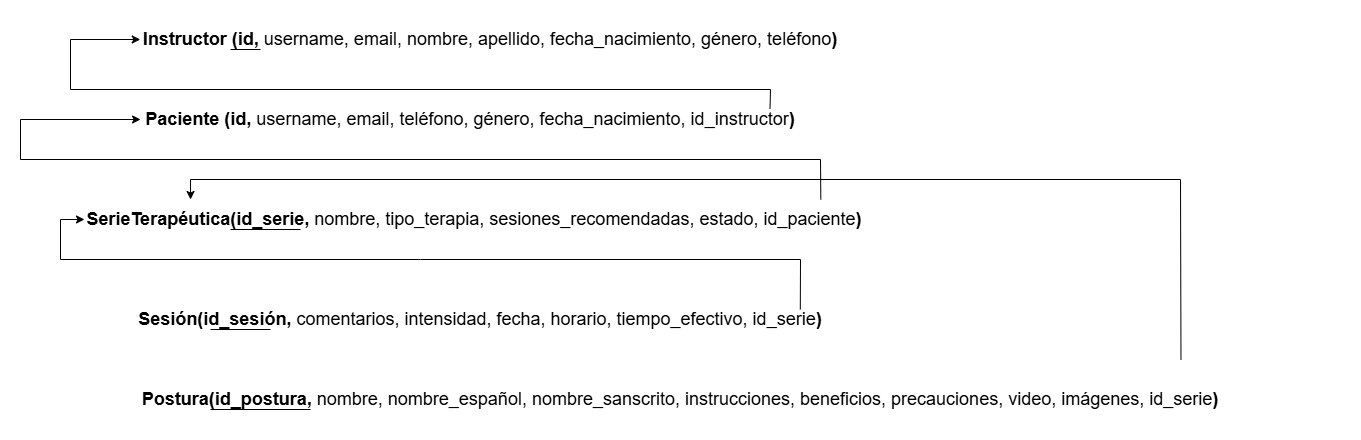

The diagram above was exported from draw.io. Its source (the exported page's mxGraphModel, read from the mxfile embedded in the PNG):
<mxGraphModel dx="2147" dy="802" grid="1" gridSize="10" guides="1" tooltips="1" connect="1" arrows="1" fold="1" page="1" pageScale="1" pageWidth="827" pageHeight="1169" math="0" shadow="0">
  <root>
    <mxCell id="0" />
    <mxCell id="1" parent="0" />
    <mxCell id="UOQHR2iymodm6oJxKCAc-1" value="&lt;font style=&quot;font-size: 18px;&quot;&gt;&lt;b&gt;Instructor (id, &lt;/b&gt;username, email, nombre, apellido, fecha_nacimiento, género, teléfono&lt;b&gt;)&lt;/b&gt;&lt;/font&gt;" style="text;html=1;align=center;verticalAlign=middle;whiteSpace=wrap;rounded=0;" vertex="1" parent="1">
      <mxGeometry x="40" y="110" width="780" height="80" as="geometry" />
    </mxCell>
    <mxCell id="UOQHR2iymodm6oJxKCAc-2" value="" style="endArrow=none;html=1;rounded=0;" edge="1" parent="1">
      <mxGeometry width="50" height="50" relative="1" as="geometry">
        <mxPoint x="170" y="160" as="sourcePoint" />
        <mxPoint x="200" y="160" as="targetPoint" />
      </mxGeometry>
    </mxCell>
    <mxCell id="UOQHR2iymodm6oJxKCAc-3" value="&lt;span style=&quot;font-size: 18px;&quot;&gt;&lt;b&gt;Paciente (id, &lt;/b&gt;username, email, teléfono, género, fecha_nacimiento, id_instructor&lt;b&gt;)&lt;/b&gt;&lt;/span&gt;" style="text;html=1;align=center;verticalAlign=middle;whiteSpace=wrap;rounded=0;" vertex="1" parent="1">
      <mxGeometry x="20" y="190" width="780" height="80" as="geometry" />
    </mxCell>
    <mxCell id="UOQHR2iymodm6oJxKCAc-4" value="&lt;span style=&quot;font-size: 18px;&quot;&gt;&lt;b&gt;SerieTerapéutica(id_serie, &lt;/b&gt;nombre, tipo_terapia, sesiones_recomendadas, estado, id_paciente&lt;b&gt;)&lt;/b&gt;&lt;/span&gt;" style="text;html=1;align=center;verticalAlign=middle;whiteSpace=wrap;rounded=0;" vertex="1" parent="1">
      <mxGeometry x="24" y="290" width="780" height="80" as="geometry" />
    </mxCell>
    <mxCell id="UOQHR2iymodm6oJxKCAc-5" value="" style="endArrow=none;html=1;rounded=0;" edge="1" parent="1">
      <mxGeometry width="50" height="50" relative="1" as="geometry">
        <mxPoint x="170" y="340" as="sourcePoint" />
        <mxPoint x="240" y="340" as="targetPoint" />
      </mxGeometry>
    </mxCell>
    <mxCell id="UOQHR2iymodm6oJxKCAc-6" value="&lt;span style=&quot;font-size: 18px;&quot;&gt;&lt;b&gt;Sesión(id_sesión, &lt;/b&gt;comentarios, intensidad, fecha, horario, tiempo_efectivo, id_serie&lt;b&gt;)&lt;/b&gt;&lt;/span&gt;" style="text;html=1;align=center;verticalAlign=middle;whiteSpace=wrap;rounded=0;" vertex="1" parent="1">
      <mxGeometry x="30" y="390" width="780" height="80" as="geometry" />
    </mxCell>
    <mxCell id="W0kHgA9Uwe1fdd5YTHPq-1" value="&lt;span style=&quot;font-size: 18px;&quot;&gt;&lt;b&gt;Postura(id_postura, &lt;/b&gt;nombre, nombre_español, nombre_sanscrito, instrucciones, beneficios, precauciones, video, imágenes, id_serie&lt;b&gt;)&lt;/b&gt;&lt;/span&gt;" style="text;html=1;align=center;verticalAlign=middle;whiteSpace=wrap;rounded=0;" vertex="1" parent="1">
      <mxGeometry x="-60" y="470" width="1360" height="80" as="geometry" />
    </mxCell>
    <mxCell id="W0kHgA9Uwe1fdd5YTHPq-2" value="" style="endArrow=classic;html=1;rounded=0;exitX=0.91;exitY=0.375;exitDx=0;exitDy=0;exitPerimeter=0;entryX=0;entryY=0.5;entryDx=0;entryDy=0;" edge="1" parent="1" source="UOQHR2iymodm6oJxKCAc-6" target="UOQHR2iymodm6oJxKCAc-4">
      <mxGeometry width="50" height="50" relative="1" as="geometry">
        <mxPoint x="680.2999999999997" y="380" as="sourcePoint" />
        <mxPoint x="24" y="310.00028985507237" as="targetPoint" />
        <Array as="points">
          <mxPoint x="740" y="370" />
          <mxPoint x="360" y="370" />
          <mxPoint y="370" />
          <mxPoint y="330" />
        </Array>
      </mxGeometry>
    </mxCell>
    <mxCell id="W0kHgA9Uwe1fdd5YTHPq-3" value="" style="endArrow=classic;html=1;rounded=0;exitX=0.884;exitY=-0.009;exitDx=0;exitDy=0;exitPerimeter=0;entryX=0.051;entryY=0.5;entryDx=0;entryDy=0;entryPerimeter=0;" edge="1" parent="1" target="UOQHR2iymodm6oJxKCAc-1">
      <mxGeometry width="50" height="50" relative="1" as="geometry">
        <mxPoint x="709.5200000000002" y="219.28000000000003" as="sourcePoint" />
        <mxPoint x="30" y="150" as="targetPoint" />
        <Array as="points">
          <mxPoint x="710" y="200" />
          <mxPoint x="10" y="200" />
          <mxPoint x="10" y="150" />
        </Array>
      </mxGeometry>
    </mxCell>
    <mxCell id="W0kHgA9Uwe1fdd5YTHPq-4" value="" style="endArrow=classic;html=1;rounded=0;entryX=0.077;entryY=0.5;entryDx=0;entryDy=0;entryPerimeter=0;exitX=0.944;exitY=0.25;exitDx=0;exitDy=0;exitPerimeter=0;" edge="1" parent="1" source="UOQHR2iymodm6oJxKCAc-4" target="UOQHR2iymodm6oJxKCAc-3">
      <mxGeometry width="50" height="50" relative="1" as="geometry">
        <mxPoint x="760" y="290" as="sourcePoint" />
        <mxPoint x="-90" y="230" as="targetPoint" />
        <Array as="points">
          <mxPoint x="760" y="270" />
          <mxPoint x="-40" y="270" />
          <mxPoint x="-40" y="230" />
        </Array>
      </mxGeometry>
    </mxCell>
    <mxCell id="W0kHgA9Uwe1fdd5YTHPq-9" value="" style="endArrow=none;html=1;rounded=0;" edge="1" parent="1">
      <mxGeometry width="50" height="50" relative="1" as="geometry">
        <mxPoint x="210" y="440" as="sourcePoint" />
        <mxPoint x="150" y="440" as="targetPoint" />
      </mxGeometry>
    </mxCell>
    <mxCell id="W0kHgA9Uwe1fdd5YTHPq-10" value="" style="endArrow=none;html=1;rounded=0;exitX=0.228;exitY=0.625;exitDx=0;exitDy=0;exitPerimeter=0;" edge="1" parent="1" source="W0kHgA9Uwe1fdd5YTHPq-1">
      <mxGeometry width="50" height="50" relative="1" as="geometry">
        <mxPoint x="210" y="520" as="sourcePoint" />
        <mxPoint x="150" y="520" as="targetPoint" />
      </mxGeometry>
    </mxCell>
    <mxCell id="W0kHgA9Uwe1fdd5YTHPq-12" value="" style="endArrow=classic;html=1;rounded=0;exitX=0.868;exitY=0;exitDx=0;exitDy=0;exitPerimeter=0;entryX=0.136;entryY=0.25;entryDx=0;entryDy=0;entryPerimeter=0;" edge="1" parent="1" source="W0kHgA9Uwe1fdd5YTHPq-1" target="UOQHR2iymodm6oJxKCAc-4">
      <mxGeometry width="50" height="50" relative="1" as="geometry">
        <mxPoint x="1130" y="460" as="sourcePoint" />
        <mxPoint x="920" y="290" as="targetPoint" />
        <Array as="points">
          <mxPoint x="1120" y="290" />
          <mxPoint x="130" y="290" />
        </Array>
      </mxGeometry>
    </mxCell>
  </root>
</mxGraphModel>